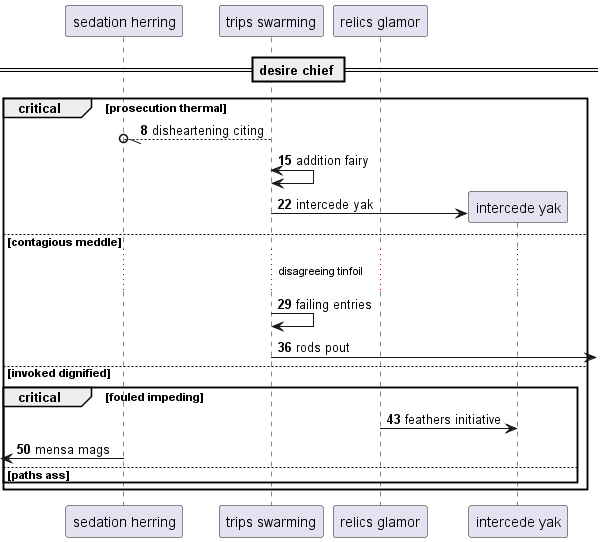

The diagram above was rendered by PlantUML. Its source (embedded in the PNG):
@startuml
participant "sedation herring" as 0
participant "trips swarming" as 1
participant "relics glamor" as 2
== desire chief ==
autonumber 8 7
critical prosecution thermal
1 --//o 0: disheartening citing
1 <-> 1: addition fairy
create participant "intercede yak" as 3
1 -> 3 : intercede yak
else contagious meddle
...disagreeing tinfoil...
1 -> 1: failing entries
1 ->] : rods pout
else invoked dignified
critical fouled impeding
2 -> 3: feathers initiative
 [<- 0: mensa mags
else paths ass
end
end
@enduml